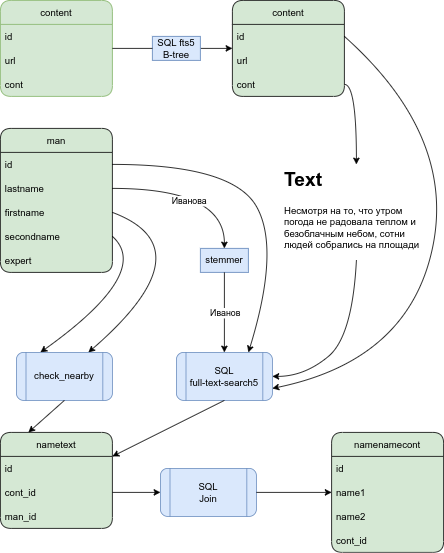

The diagram above was exported from draw.io. Its source (the exported page's mxGraphModel, read from the mxfile embedded in the PNG):
<mxGraphModel dx="868" dy="490" grid="1" gridSize="10" guides="1" tooltips="1" connect="1" arrows="1" fold="1" page="1" pageScale="1" pageWidth="827" pageHeight="1169" background="none" math="0" shadow="0">
  <root>
    <mxCell id="0" />
    <mxCell id="1" parent="0" />
    <mxCell id="oIt31Ltw65Dk_Gnuz7SG-1" value="&lt;h1&gt;Text&lt;/h1&gt;&lt;h1&gt;&lt;p style=&quot;font-size: 12px; font-weight: 400;&quot;&gt;Несмотря на то, что утром погода не радовала теплом и безоблачным небом, сотни людей собрались на площади&amp;nbsp;&lt;/p&gt;&lt;/h1&gt;" style="text;html=1;strokeColor=none;fillColor=none;spacing=5;spacingTop=-20;whiteSpace=wrap;overflow=hidden;rounded=1;" parent="1" vertex="1">
      <mxGeometry x="350" y="205" width="190" height="120" as="geometry" />
    </mxCell>
    <mxCell id="yGbH3doWLBfu4yIt3pw5-19" value="" style="edgeStyle=none;rounded=1;sketch=0;orthogonalLoop=1;jettySize=auto;html=1;startArrow=none;" edge="1" parent="1" source="yGbH3doWLBfu4yIt3pw5-20" target="yGbH3doWLBfu4yIt3pw5-15">
      <mxGeometry relative="1" as="geometry" />
    </mxCell>
    <mxCell id="yGbH3doWLBfu4yIt3pw5-1" value="content" style="swimlane;fontStyle=0;childLayout=stackLayout;horizontal=1;startSize=30;horizontalStack=0;resizeParent=1;resizeParentMax=0;resizeLast=0;collapsible=1;marginBottom=0;rounded=1;fillColor=#d5e8d4;strokeColor=#82b366;swimlaneFillColor=#D5E8D4;" vertex="1" parent="1">
      <mxGeometry width="140" height="120" as="geometry" />
    </mxCell>
    <mxCell id="yGbH3doWLBfu4yIt3pw5-2" value="id" style="text;strokeColor=none;fillColor=none;align=left;verticalAlign=middle;spacingLeft=4;spacingRight=4;overflow=hidden;points=[[0,0.5],[1,0.5]];portConstraint=eastwest;rotatable=0;rounded=1;" vertex="1" parent="yGbH3doWLBfu4yIt3pw5-1">
      <mxGeometry y="30" width="140" height="30" as="geometry" />
    </mxCell>
    <mxCell id="yGbH3doWLBfu4yIt3pw5-3" value="url" style="text;strokeColor=none;fillColor=none;align=left;verticalAlign=middle;spacingLeft=4;spacingRight=4;overflow=hidden;points=[[0,0.5],[1,0.5]];portConstraint=eastwest;rotatable=0;rounded=1;" vertex="1" parent="yGbH3doWLBfu4yIt3pw5-1">
      <mxGeometry y="60" width="140" height="30" as="geometry" />
    </mxCell>
    <mxCell id="yGbH3doWLBfu4yIt3pw5-4" value="cont" style="text;strokeColor=none;fillColor=none;align=left;verticalAlign=middle;spacingLeft=4;spacingRight=4;overflow=hidden;points=[[0,0.5],[1,0.5]];portConstraint=eastwest;rotatable=0;rounded=1;" vertex="1" parent="yGbH3doWLBfu4yIt3pw5-1">
      <mxGeometry y="90" width="140" height="30" as="geometry" />
    </mxCell>
    <mxCell id="yGbH3doWLBfu4yIt3pw5-9" value="" style="endArrow=classic;html=1;rounded=1;sketch=0;exitX=1;exitY=0.5;exitDx=0;exitDy=0;edgeStyle=orthogonalEdgeStyle;curved=1;entryX=0.5;entryY=0;entryDx=0;entryDy=0;" edge="1" parent="1" source="yGbH3doWLBfu4yIt3pw5-18" target="oIt31Ltw65Dk_Gnuz7SG-1">
      <mxGeometry width="50" height="50" relative="1" as="geometry">
        <mxPoint x="320" y="160" as="sourcePoint" />
        <mxPoint x="480" y="180" as="targetPoint" />
      </mxGeometry>
    </mxCell>
    <mxCell id="yGbH3doWLBfu4yIt3pw5-11" value="man" style="swimlane;fontStyle=0;childLayout=stackLayout;horizontal=1;startSize=30;horizontalStack=0;resizeParent=1;resizeParentMax=0;resizeLast=0;collapsible=1;marginBottom=0;rounded=1;sketch=0;swimlaneFillColor=#D5E8D4;fillColor=#D5E8D4;" vertex="1" parent="1">
      <mxGeometry y="160" width="140" height="180" as="geometry" />
    </mxCell>
    <mxCell id="yGbH3doWLBfu4yIt3pw5-12" value="id" style="text;strokeColor=none;fillColor=none;align=left;verticalAlign=middle;spacingLeft=4;spacingRight=4;overflow=hidden;points=[[0,0.5],[1,0.5]];portConstraint=eastwest;rotatable=0;rounded=1;sketch=0;" vertex="1" parent="yGbH3doWLBfu4yIt3pw5-11">
      <mxGeometry y="30" width="140" height="30" as="geometry" />
    </mxCell>
    <mxCell id="yGbH3doWLBfu4yIt3pw5-13" value="lastname" style="text;strokeColor=none;fillColor=none;align=left;verticalAlign=middle;spacingLeft=4;spacingRight=4;overflow=hidden;points=[[0,0.5],[1,0.5]];portConstraint=eastwest;rotatable=0;rounded=1;sketch=0;" vertex="1" parent="yGbH3doWLBfu4yIt3pw5-11">
      <mxGeometry y="60" width="140" height="30" as="geometry" />
    </mxCell>
    <mxCell id="yGbH3doWLBfu4yIt3pw5-14" value="firstname" style="text;strokeColor=none;fillColor=none;align=left;verticalAlign=middle;spacingLeft=4;spacingRight=4;overflow=hidden;points=[[0,0.5],[1,0.5]];portConstraint=eastwest;rotatable=0;rounded=1;sketch=0;" vertex="1" parent="yGbH3doWLBfu4yIt3pw5-11">
      <mxGeometry y="90" width="140" height="30" as="geometry" />
    </mxCell>
    <mxCell id="yGbH3doWLBfu4yIt3pw5-22" value="secondname" style="text;strokeColor=none;fillColor=none;align=left;verticalAlign=middle;spacingLeft=4;spacingRight=4;overflow=hidden;points=[[0,0.5],[1,0.5]];portConstraint=eastwest;rotatable=0;rounded=1;sketch=0;" vertex="1" parent="yGbH3doWLBfu4yIt3pw5-11">
      <mxGeometry y="120" width="140" height="30" as="geometry" />
    </mxCell>
    <mxCell id="yGbH3doWLBfu4yIt3pw5-23" value="expert" style="text;strokeColor=none;fillColor=none;align=left;verticalAlign=middle;spacingLeft=4;spacingRight=4;overflow=hidden;points=[[0,0.5],[1,0.5]];portConstraint=eastwest;rotatable=0;rounded=1;sketch=0;" vertex="1" parent="yGbH3doWLBfu4yIt3pw5-11">
      <mxGeometry y="150" width="140" height="30" as="geometry" />
    </mxCell>
    <mxCell id="yGbH3doWLBfu4yIt3pw5-15" value="content" style="swimlane;fontStyle=0;childLayout=stackLayout;horizontal=1;startSize=30;horizontalStack=0;resizeParent=1;resizeParentMax=0;resizeLast=0;collapsible=1;marginBottom=0;rounded=1;fillColor=#D5E8D4;swimlaneFillColor=#D5E8D4;" vertex="1" parent="1">
      <mxGeometry x="290" width="140" height="120" as="geometry" />
    </mxCell>
    <mxCell id="yGbH3doWLBfu4yIt3pw5-16" value="id" style="text;strokeColor=none;fillColor=none;align=left;verticalAlign=middle;spacingLeft=4;spacingRight=4;overflow=hidden;points=[[0,0.5],[1,0.5]];portConstraint=eastwest;rotatable=0;rounded=1;" vertex="1" parent="yGbH3doWLBfu4yIt3pw5-15">
      <mxGeometry y="30" width="140" height="30" as="geometry" />
    </mxCell>
    <mxCell id="yGbH3doWLBfu4yIt3pw5-17" value="url" style="text;strokeColor=none;fillColor=none;align=left;verticalAlign=middle;spacingLeft=4;spacingRight=4;overflow=hidden;points=[[0,0.5],[1,0.5]];portConstraint=eastwest;rotatable=0;rounded=1;" vertex="1" parent="yGbH3doWLBfu4yIt3pw5-15">
      <mxGeometry y="60" width="140" height="30" as="geometry" />
    </mxCell>
    <mxCell id="yGbH3doWLBfu4yIt3pw5-18" value="cont" style="text;strokeColor=none;fillColor=none;align=left;verticalAlign=middle;spacingLeft=4;spacingRight=4;overflow=hidden;points=[[0,0.5],[1,0.5]];portConstraint=eastwest;rotatable=0;rounded=1;" vertex="1" parent="yGbH3doWLBfu4yIt3pw5-15">
      <mxGeometry y="90" width="140" height="30" as="geometry" />
    </mxCell>
    <mxCell id="yGbH3doWLBfu4yIt3pw5-20" value="SQL fts5&lt;br&gt;B-tree" style="text;html=1;strokeColor=#6c8ebf;fillColor=#dae8fc;align=center;verticalAlign=middle;whiteSpace=wrap;rounded=0;sketch=0;" vertex="1" parent="1">
      <mxGeometry x="190" y="45" width="60" height="30" as="geometry" />
    </mxCell>
    <mxCell id="yGbH3doWLBfu4yIt3pw5-21" value="" style="edgeStyle=none;rounded=1;sketch=0;orthogonalLoop=1;jettySize=auto;html=1;endArrow=none;" edge="1" parent="1" source="yGbH3doWLBfu4yIt3pw5-1" target="yGbH3doWLBfu4yIt3pw5-20">
      <mxGeometry relative="1" as="geometry">
        <mxPoint x="140" y="60" as="sourcePoint" />
        <mxPoint x="220" y="60" as="targetPoint" />
      </mxGeometry>
    </mxCell>
    <mxCell id="yGbH3doWLBfu4yIt3pw5-24" value="" style="endArrow=classic;html=1;rounded=1;sketch=0;exitX=1;exitY=0.5;exitDx=0;exitDy=0;entryX=0.5;entryY=0;entryDx=0;entryDy=0;edgeStyle=orthogonalEdgeStyle;curved=1;" edge="1" parent="1" source="yGbH3doWLBfu4yIt3pw5-13" target="yGbH3doWLBfu4yIt3pw5-28">
      <mxGeometry relative="1" as="geometry">
        <mxPoint x="230" y="350" as="sourcePoint" />
        <mxPoint x="330" y="350" as="targetPoint" />
      </mxGeometry>
    </mxCell>
    <mxCell id="yGbH3doWLBfu4yIt3pw5-25" value="Иванова" style="edgeLabel;resizable=0;html=1;align=center;verticalAlign=middle;rounded=1;sketch=0;" connectable="0" vertex="1" parent="yGbH3doWLBfu4yIt3pw5-24">
      <mxGeometry relative="1" as="geometry">
        <mxPoint x="-13" y="15" as="offset" />
      </mxGeometry>
    </mxCell>
    <mxCell id="yGbH3doWLBfu4yIt3pw5-28" value="stemmer" style="text;html=1;strokeColor=#6c8ebf;fillColor=#dae8fc;align=center;verticalAlign=middle;whiteSpace=wrap;rounded=0;sketch=0;" vertex="1" parent="1">
      <mxGeometry x="250" y="310" width="60" height="30" as="geometry" />
    </mxCell>
    <mxCell id="yGbH3doWLBfu4yIt3pw5-34" value="" style="endArrow=classic;html=1;rounded=1;sketch=0;curved=1;exitX=0.5;exitY=1;exitDx=0;exitDy=0;entryX=0.5;entryY=0;entryDx=0;entryDy=0;" edge="1" parent="1" source="yGbH3doWLBfu4yIt3pw5-28" target="yGbH3doWLBfu4yIt3pw5-36">
      <mxGeometry relative="1" as="geometry">
        <mxPoint x="270" y="370" as="sourcePoint" />
        <mxPoint x="290" y="420" as="targetPoint" />
      </mxGeometry>
    </mxCell>
    <mxCell id="yGbH3doWLBfu4yIt3pw5-35" value="Иванов" style="edgeLabel;resizable=0;html=1;align=center;verticalAlign=middle;rounded=1;labelBackgroundColor=default;sketch=0;fillColor=#D5E8D4;" connectable="0" vertex="1" parent="yGbH3doWLBfu4yIt3pw5-34">
      <mxGeometry relative="1" as="geometry" />
    </mxCell>
    <mxCell id="yGbH3doWLBfu4yIt3pw5-36" value="&lt;span style=&quot;&quot;&gt;SQL&lt;br&gt;full-text-search5&lt;br&gt;&lt;/span&gt;" style="shape=process;whiteSpace=wrap;html=1;backgroundOutline=1;rounded=1;labelBackgroundColor=none;sketch=0;fillColor=#dae8fc;strokeColor=#6c8ebf;" vertex="1" parent="1">
      <mxGeometry x="220" y="440" width="120" height="60" as="geometry" />
    </mxCell>
    <mxCell id="yGbH3doWLBfu4yIt3pw5-37" value="" style="curved=1;endArrow=classic;html=1;rounded=1;sketch=0;exitX=0.5;exitY=1;exitDx=0;exitDy=0;entryX=1;entryY=0.5;entryDx=0;entryDy=0;" edge="1" parent="1" source="oIt31Ltw65Dk_Gnuz7SG-1" target="yGbH3doWLBfu4yIt3pw5-36">
      <mxGeometry width="50" height="50" relative="1" as="geometry">
        <mxPoint x="380" y="520" as="sourcePoint" />
        <mxPoint x="430" y="470" as="targetPoint" />
        <Array as="points">
          <mxPoint x="440" y="420" />
          <mxPoint x="380" y="470" />
        </Array>
      </mxGeometry>
    </mxCell>
    <mxCell id="yGbH3doWLBfu4yIt3pw5-38" value="" style="curved=1;endArrow=classic;html=1;rounded=1;sketch=0;exitX=1;exitY=0.5;exitDx=0;exitDy=0;entryX=0.25;entryY=0;entryDx=0;entryDy=0;" edge="1" parent="1" source="yGbH3doWLBfu4yIt3pw5-22" target="yGbH3doWLBfu4yIt3pw5-57">
      <mxGeometry width="50" height="50" relative="1" as="geometry">
        <mxPoint x="380" y="520" as="sourcePoint" />
        <mxPoint x="430" y="470" as="targetPoint" />
        <Array as="points">
          <mxPoint x="190" y="340" />
        </Array>
      </mxGeometry>
    </mxCell>
    <mxCell id="yGbH3doWLBfu4yIt3pw5-39" value="" style="curved=1;endArrow=classic;html=1;rounded=1;sketch=0;exitX=1;exitY=0.5;exitDx=0;exitDy=0;entryX=0.75;entryY=0;entryDx=0;entryDy=0;" edge="1" parent="1" source="yGbH3doWLBfu4yIt3pw5-14" target="yGbH3doWLBfu4yIt3pw5-57">
      <mxGeometry width="50" height="50" relative="1" as="geometry">
        <mxPoint x="380" y="520" as="sourcePoint" />
        <mxPoint x="430" y="470" as="targetPoint" />
        <Array as="points">
          <mxPoint x="260" y="310" />
        </Array>
      </mxGeometry>
    </mxCell>
    <mxCell id="yGbH3doWLBfu4yIt3pw5-40" value="nametext" style="swimlane;fontStyle=0;childLayout=stackLayout;horizontal=1;startSize=30;horizontalStack=0;resizeParent=1;resizeParentMax=0;resizeLast=0;collapsible=1;marginBottom=0;rounded=1;labelBackgroundColor=none;sketch=0;fillColor=#d5e8d4;strokeColor=#000000;swimlaneFillColor=#D5E8D4;" vertex="1" parent="1">
      <mxGeometry y="540" width="140" height="120" as="geometry" />
    </mxCell>
    <mxCell id="yGbH3doWLBfu4yIt3pw5-41" value="id" style="text;strokeColor=none;fillColor=none;align=left;verticalAlign=middle;spacingLeft=4;spacingRight=4;overflow=hidden;points=[[0,0.5],[1,0.5]];portConstraint=eastwest;rotatable=0;rounded=1;labelBackgroundColor=none;sketch=0;" vertex="1" parent="yGbH3doWLBfu4yIt3pw5-40">
      <mxGeometry y="30" width="140" height="30" as="geometry" />
    </mxCell>
    <mxCell id="yGbH3doWLBfu4yIt3pw5-42" value="cont_id" style="text;strokeColor=none;fillColor=none;align=left;verticalAlign=middle;spacingLeft=4;spacingRight=4;overflow=hidden;points=[[0,0.5],[1,0.5]];portConstraint=eastwest;rotatable=0;rounded=1;labelBackgroundColor=none;sketch=0;" vertex="1" parent="yGbH3doWLBfu4yIt3pw5-40">
      <mxGeometry y="60" width="140" height="30" as="geometry" />
    </mxCell>
    <mxCell id="yGbH3doWLBfu4yIt3pw5-43" value="man_id" style="text;strokeColor=none;fillColor=none;align=left;verticalAlign=middle;spacingLeft=4;spacingRight=4;overflow=hidden;points=[[0,0.5],[1,0.5]];portConstraint=eastwest;rotatable=0;rounded=1;labelBackgroundColor=none;sketch=0;" vertex="1" parent="yGbH3doWLBfu4yIt3pw5-40">
      <mxGeometry y="90" width="140" height="30" as="geometry" />
    </mxCell>
    <mxCell id="yGbH3doWLBfu4yIt3pw5-44" value="" style="curved=1;endArrow=classic;html=1;rounded=1;sketch=0;exitX=1;exitY=0.5;exitDx=0;exitDy=0;entryX=1;entryY=0.75;entryDx=0;entryDy=0;" edge="1" parent="1" source="yGbH3doWLBfu4yIt3pw5-16" target="yGbH3doWLBfu4yIt3pw5-36">
      <mxGeometry width="50" height="50" relative="1" as="geometry">
        <mxPoint x="490" y="210" as="sourcePoint" />
        <mxPoint x="510" y="410" as="targetPoint" />
        <Array as="points">
          <mxPoint x="570" y="170" />
          <mxPoint x="510" y="450" />
        </Array>
      </mxGeometry>
    </mxCell>
    <mxCell id="yGbH3doWLBfu4yIt3pw5-45" value="" style="curved=1;endArrow=classic;html=1;rounded=1;sketch=0;exitX=1;exitY=0.5;exitDx=0;exitDy=0;entryX=0.75;entryY=0;entryDx=0;entryDy=0;" edge="1" parent="1" source="yGbH3doWLBfu4yIt3pw5-12" target="yGbH3doWLBfu4yIt3pw5-36">
      <mxGeometry width="50" height="50" relative="1" as="geometry">
        <mxPoint x="270" y="410" as="sourcePoint" />
        <mxPoint x="320" y="360" as="targetPoint" />
        <Array as="points">
          <mxPoint x="290" y="205" />
          <mxPoint x="350" y="310" />
        </Array>
      </mxGeometry>
    </mxCell>
    <mxCell id="yGbH3doWLBfu4yIt3pw5-47" value="" style="endArrow=classic;html=1;rounded=1;sketch=0;curved=1;exitX=0.5;exitY=1;exitDx=0;exitDy=0;entryX=1;entryY=0.25;entryDx=0;entryDy=0;" edge="1" parent="1" source="yGbH3doWLBfu4yIt3pw5-36" target="yGbH3doWLBfu4yIt3pw5-40">
      <mxGeometry width="50" height="50" relative="1" as="geometry">
        <mxPoint x="270" y="440" as="sourcePoint" />
        <mxPoint x="180" y="510" as="targetPoint" />
      </mxGeometry>
    </mxCell>
    <mxCell id="yGbH3doWLBfu4yIt3pw5-48" value="namenamecont" style="swimlane;fontStyle=0;childLayout=stackLayout;horizontal=1;startSize=30;horizontalStack=0;resizeParent=1;resizeParentMax=0;resizeLast=0;collapsible=1;marginBottom=0;rounded=1;labelBackgroundColor=none;sketch=0;strokeColor=#000000;fillColor=#D5E8D4;swimlaneFillColor=#D5E8D4;" vertex="1" parent="1">
      <mxGeometry x="414" y="540" width="140" height="150" as="geometry" />
    </mxCell>
    <mxCell id="yGbH3doWLBfu4yIt3pw5-49" value="id" style="text;strokeColor=none;fillColor=none;align=left;verticalAlign=middle;spacingLeft=4;spacingRight=4;overflow=hidden;points=[[0,0.5],[1,0.5]];portConstraint=eastwest;rotatable=0;rounded=1;labelBackgroundColor=none;sketch=0;" vertex="1" parent="yGbH3doWLBfu4yIt3pw5-48">
      <mxGeometry y="30" width="140" height="30" as="geometry" />
    </mxCell>
    <mxCell id="yGbH3doWLBfu4yIt3pw5-50" value="name1" style="text;strokeColor=none;fillColor=none;align=left;verticalAlign=middle;spacingLeft=4;spacingRight=4;overflow=hidden;points=[[0,0.5],[1,0.5]];portConstraint=eastwest;rotatable=0;rounded=1;labelBackgroundColor=none;sketch=0;" vertex="1" parent="yGbH3doWLBfu4yIt3pw5-48">
      <mxGeometry y="60" width="140" height="30" as="geometry" />
    </mxCell>
    <mxCell id="yGbH3doWLBfu4yIt3pw5-51" value="name2" style="text;strokeColor=none;fillColor=none;align=left;verticalAlign=middle;spacingLeft=4;spacingRight=4;overflow=hidden;points=[[0,0.5],[1,0.5]];portConstraint=eastwest;rotatable=0;rounded=1;labelBackgroundColor=none;sketch=0;" vertex="1" parent="yGbH3doWLBfu4yIt3pw5-48">
      <mxGeometry y="90" width="140" height="30" as="geometry" />
    </mxCell>
    <mxCell id="yGbH3doWLBfu4yIt3pw5-52" value="cont_id" style="text;strokeColor=none;fillColor=none;align=left;verticalAlign=middle;spacingLeft=4;spacingRight=4;overflow=hidden;points=[[0,0.5],[1,0.5]];portConstraint=eastwest;rotatable=0;rounded=1;labelBackgroundColor=none;sketch=0;" vertex="1" parent="yGbH3doWLBfu4yIt3pw5-48">
      <mxGeometry y="120" width="140" height="30" as="geometry" />
    </mxCell>
    <mxCell id="yGbH3doWLBfu4yIt3pw5-53" value="SQL&lt;br&gt;Join" style="shape=process;whiteSpace=wrap;html=1;backgroundOutline=1;rounded=1;labelBackgroundColor=none;sketch=0;strokeColor=#6c8ebf;fillColor=#dae8fc;" vertex="1" parent="1">
      <mxGeometry x="200" y="585" width="120" height="60" as="geometry" />
    </mxCell>
    <mxCell id="yGbH3doWLBfu4yIt3pw5-55" value="" style="endArrow=classic;html=1;rounded=1;sketch=0;curved=1;entryX=0;entryY=0.5;entryDx=0;entryDy=0;exitX=1;exitY=0.5;exitDx=0;exitDy=0;" edge="1" parent="1" source="yGbH3doWLBfu4yIt3pw5-42" target="yGbH3doWLBfu4yIt3pw5-53">
      <mxGeometry width="50" height="50" relative="1" as="geometry">
        <mxPoint x="250" y="610" as="sourcePoint" />
        <mxPoint x="430" y="590" as="targetPoint" />
      </mxGeometry>
    </mxCell>
    <mxCell id="yGbH3doWLBfu4yIt3pw5-56" value="" style="endArrow=classic;html=1;rounded=1;sketch=0;curved=1;exitX=1;exitY=0.5;exitDx=0;exitDy=0;entryX=0;entryY=0.5;entryDx=0;entryDy=0;" edge="1" parent="1" source="yGbH3doWLBfu4yIt3pw5-53" target="yGbH3doWLBfu4yIt3pw5-50">
      <mxGeometry width="50" height="50" relative="1" as="geometry">
        <mxPoint x="380" y="640" as="sourcePoint" />
        <mxPoint x="430" y="590" as="targetPoint" />
      </mxGeometry>
    </mxCell>
    <mxCell id="yGbH3doWLBfu4yIt3pw5-57" value="check_nearby" style="shape=process;whiteSpace=wrap;html=1;backgroundOutline=1;rounded=1;labelBackgroundColor=none;sketch=0;strokeColor=#6c8ebf;fillColor=#dae8fc;" vertex="1" parent="1">
      <mxGeometry x="20" y="440" width="120" height="60" as="geometry" />
    </mxCell>
    <mxCell id="yGbH3doWLBfu4yIt3pw5-58" value="" style="endArrow=classic;html=1;rounded=1;sketch=0;curved=1;exitX=0.5;exitY=1;exitDx=0;exitDy=0;entryX=0.25;entryY=0;entryDx=0;entryDy=0;" edge="1" parent="1" source="yGbH3doWLBfu4yIt3pw5-57" target="yGbH3doWLBfu4yIt3pw5-40">
      <mxGeometry width="50" height="50" relative="1" as="geometry">
        <mxPoint x="260" y="580" as="sourcePoint" />
        <mxPoint x="160" y="520" as="targetPoint" />
      </mxGeometry>
    </mxCell>
  </root>
</mxGraphModel>